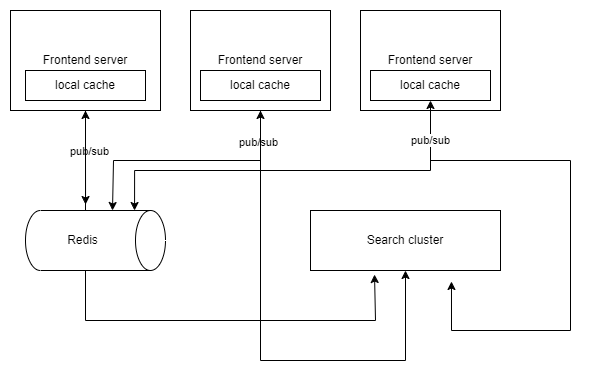

The diagram above was exported from draw.io. Its source (the exported page's mxGraphModel, read from the mxfile embedded in the PNG):
<mxGraphModel dx="2074" dy="1142" grid="1" gridSize="10" guides="1" tooltips="1" connect="1" arrows="1" fold="1" page="1" pageScale="1" pageWidth="850" pageHeight="1100" math="0" shadow="0">
  <root>
    <mxCell id="0" />
    <mxCell id="1" parent="0" />
    <mxCell id="Ysa62yXcVZ-Qb_d7IKyO-10" style="edgeStyle=orthogonalEdgeStyle;rounded=0;orthogonalLoop=1;jettySize=auto;html=1;startArrow=classic;startFill=1;entryX=-0.1;entryY=0.571;entryDx=0;entryDy=0;entryPerimeter=0;" edge="1" parent="1" source="Ysa62yXcVZ-Qb_d7IKyO-2" target="Ysa62yXcVZ-Qb_d7IKyO-9">
      <mxGeometry relative="1" as="geometry">
        <mxPoint x="155" y="360" as="targetPoint" />
      </mxGeometry>
    </mxCell>
    <mxCell id="Ysa62yXcVZ-Qb_d7IKyO-13" value="pub/sub" style="edgeLabel;html=1;align=center;verticalAlign=middle;resizable=0;points=[];" vertex="1" connectable="0" parent="Ysa62yXcVZ-Qb_d7IKyO-10">
      <mxGeometry x="-0.201" y="3" relative="1" as="geometry">
        <mxPoint y="2" as="offset" />
      </mxGeometry>
    </mxCell>
    <mxCell id="Ysa62yXcVZ-Qb_d7IKyO-18" style="edgeStyle=orthogonalEdgeStyle;rounded=0;orthogonalLoop=1;jettySize=auto;html=1;entryX=0.337;entryY=1.067;entryDx=0;entryDy=0;entryPerimeter=0;" edge="1" parent="1" source="Ysa62yXcVZ-Qb_d7IKyO-2" target="Ysa62yXcVZ-Qb_d7IKyO-5">
      <mxGeometry relative="1" as="geometry">
        <Array as="points">
          <mxPoint x="155" y="480" />
          <mxPoint x="445" y="480" />
        </Array>
      </mxGeometry>
    </mxCell>
    <mxCell id="Ysa62yXcVZ-Qb_d7IKyO-2" value="Frontend server" style="rounded=0;whiteSpace=wrap;html=1;" vertex="1" parent="1">
      <mxGeometry x="80" y="170" width="150" height="100" as="geometry" />
    </mxCell>
    <mxCell id="Ysa62yXcVZ-Qb_d7IKyO-11" style="edgeStyle=orthogonalEdgeStyle;rounded=0;orthogonalLoop=1;jettySize=auto;html=1;startArrow=classic;startFill=1;" edge="1" parent="1" source="Ysa62yXcVZ-Qb_d7IKyO-3">
      <mxGeometry relative="1" as="geometry">
        <mxPoint x="182" y="370" as="targetPoint" />
        <Array as="points">
          <mxPoint x="330" y="320" />
          <mxPoint x="183" y="320" />
          <mxPoint x="183" y="370" />
        </Array>
      </mxGeometry>
    </mxCell>
    <mxCell id="Ysa62yXcVZ-Qb_d7IKyO-14" value="pub/sub" style="edgeLabel;html=1;align=center;verticalAlign=middle;resizable=0;points=[];" vertex="1" connectable="0" parent="Ysa62yXcVZ-Qb_d7IKyO-11">
      <mxGeometry x="-0.753" y="-3" relative="1" as="geometry">
        <mxPoint as="offset" />
      </mxGeometry>
    </mxCell>
    <mxCell id="Ysa62yXcVZ-Qb_d7IKyO-17" style="edgeStyle=orthogonalEdgeStyle;rounded=0;orthogonalLoop=1;jettySize=auto;html=1;" edge="1" parent="1" source="Ysa62yXcVZ-Qb_d7IKyO-3" target="Ysa62yXcVZ-Qb_d7IKyO-5">
      <mxGeometry relative="1" as="geometry">
        <Array as="points">
          <mxPoint x="330" y="520" />
          <mxPoint x="475" y="520" />
        </Array>
      </mxGeometry>
    </mxCell>
    <mxCell id="Ysa62yXcVZ-Qb_d7IKyO-3" value="Frontend server" style="rounded=0;whiteSpace=wrap;html=1;" vertex="1" parent="1">
      <mxGeometry x="260" y="170" width="140" height="100" as="geometry" />
    </mxCell>
    <mxCell id="Ysa62yXcVZ-Qb_d7IKyO-16" style="edgeStyle=orthogonalEdgeStyle;rounded=0;orthogonalLoop=1;jettySize=auto;html=1;entryX=0.742;entryY=1.183;entryDx=0;entryDy=0;entryPerimeter=0;" edge="1" parent="1" source="Ysa62yXcVZ-Qb_d7IKyO-4" target="Ysa62yXcVZ-Qb_d7IKyO-5">
      <mxGeometry relative="1" as="geometry">
        <Array as="points">
          <mxPoint x="500" y="320" />
          <mxPoint x="640" y="320" />
          <mxPoint x="640" y="490" />
          <mxPoint x="521" y="490" />
        </Array>
      </mxGeometry>
    </mxCell>
    <mxCell id="Ysa62yXcVZ-Qb_d7IKyO-4" value="Frontend server" style="rounded=0;whiteSpace=wrap;html=1;" vertex="1" parent="1">
      <mxGeometry x="430" y="170" width="140" height="100" as="geometry" />
    </mxCell>
    <mxCell id="Ysa62yXcVZ-Qb_d7IKyO-5" value="Search cluster" style="rounded=0;whiteSpace=wrap;html=1;" vertex="1" parent="1">
      <mxGeometry x="380" y="370" width="190" height="60" as="geometry" />
    </mxCell>
    <mxCell id="Ysa62yXcVZ-Qb_d7IKyO-6" value="local cache" style="rounded=0;whiteSpace=wrap;html=1;" vertex="1" parent="1">
      <mxGeometry x="95" y="230" width="120" height="30" as="geometry" />
    </mxCell>
    <mxCell id="Ysa62yXcVZ-Qb_d7IKyO-7" value="local cache" style="rounded=0;whiteSpace=wrap;html=1;" vertex="1" parent="1">
      <mxGeometry x="270" y="230" width="120" height="30" as="geometry" />
    </mxCell>
    <mxCell id="Ysa62yXcVZ-Qb_d7IKyO-12" style="edgeStyle=orthogonalEdgeStyle;rounded=0;orthogonalLoop=1;jettySize=auto;html=1;entryX=0;entryY=0.221;entryDx=0;entryDy=0;entryPerimeter=0;startArrow=classic;startFill=1;" edge="1" parent="1" source="Ysa62yXcVZ-Qb_d7IKyO-8" target="Ysa62yXcVZ-Qb_d7IKyO-9">
      <mxGeometry relative="1" as="geometry">
        <Array as="points">
          <mxPoint x="500" y="330" />
          <mxPoint x="204" y="330" />
        </Array>
      </mxGeometry>
    </mxCell>
    <mxCell id="Ysa62yXcVZ-Qb_d7IKyO-15" value="pub/sub" style="edgeLabel;html=1;align=center;verticalAlign=middle;resizable=0;points=[];" vertex="1" connectable="0" parent="Ysa62yXcVZ-Qb_d7IKyO-12">
      <mxGeometry x="-0.808" y="-1" relative="1" as="geometry">
        <mxPoint as="offset" />
      </mxGeometry>
    </mxCell>
    <mxCell id="Ysa62yXcVZ-Qb_d7IKyO-8" value="local cache" style="rounded=0;whiteSpace=wrap;html=1;" vertex="1" parent="1">
      <mxGeometry x="440" y="230" width="120" height="30" as="geometry" />
    </mxCell>
    <mxCell id="Ysa62yXcVZ-Qb_d7IKyO-9" value="Redis" style="shape=cylinder3;whiteSpace=wrap;html=1;boundedLbl=1;backgroundOutline=1;size=15;direction=south;" vertex="1" parent="1">
      <mxGeometry x="95" y="370" width="140" height="60" as="geometry" />
    </mxCell>
  </root>
</mxGraphModel>